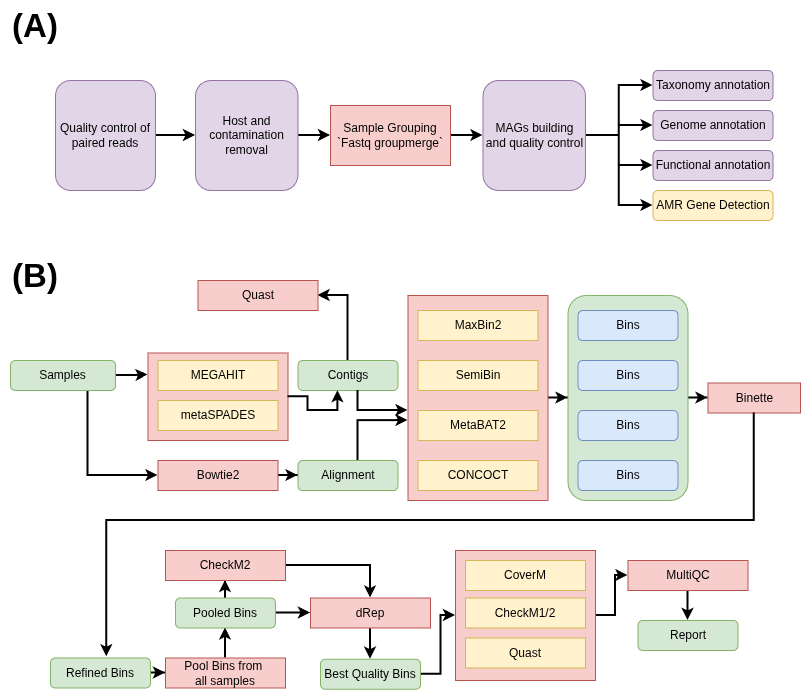

The diagram above was exported from draw.io. Its source (the exported page's mxGraphModel, read from the mxfile embedded in the PNG):
<mxGraphModel dx="1133" dy="733" grid="1" gridSize="10" guides="1" tooltips="1" connect="1" arrows="1" fold="1" page="1" pageScale="1" pageWidth="827" pageHeight="1169" math="0" shadow="0">
  <root>
    <mxCell id="0" />
    <mxCell id="1" parent="0" />
    <mxCell id="AoyrjoGFgOjHUxMBYxMh-1" parent="1" style="rounded=0;whiteSpace=wrap;html=1;fillColor=#f8cecc;strokeColor=#b85450;" value="" vertex="1">
      <mxGeometry height="87.5" width="140" x="147.5" y="352.5" as="geometry" />
    </mxCell>
    <mxCell id="AoyrjoGFgOjHUxMBYxMh-2" edge="1" parent="1" source="AoyrjoGFgOjHUxMBYxMh-3" style="edgeStyle=orthogonalEdgeStyle;rounded=0;orthogonalLoop=1;jettySize=auto;html=1;strokeWidth=2;" target="AoyrjoGFgOjHUxMBYxMh-44">
      <mxGeometry relative="1" as="geometry" />
    </mxCell>
    <mxCell id="AoyrjoGFgOjHUxMBYxMh-3" parent="1" style="rounded=0;whiteSpace=wrap;html=1;fillColor=#f8cecc;strokeColor=#b85450;" value="" vertex="1">
      <mxGeometry height="130" width="140" x="455" y="550" as="geometry" />
    </mxCell>
    <mxCell id="AoyrjoGFgOjHUxMBYxMh-4" edge="1" parent="1" source="AoyrjoGFgOjHUxMBYxMh-5" style="edgeStyle=orthogonalEdgeStyle;rounded=0;orthogonalLoop=1;jettySize=auto;html=1;strokeWidth=2;" target="AoyrjoGFgOjHUxMBYxMh-27">
      <mxGeometry relative="1" as="geometry" />
    </mxCell>
    <mxCell id="AoyrjoGFgOjHUxMBYxMh-5" parent="1" style="rounded=1;whiteSpace=wrap;html=1;fillColor=#d5e8d4;strokeColor=#82b366;" value="" vertex="1">
      <mxGeometry height="205" width="120" x="567.5" y="295" as="geometry" />
    </mxCell>
    <mxCell id="AoyrjoGFgOjHUxMBYxMh-6" edge="1" parent="1" source="AoyrjoGFgOjHUxMBYxMh-7" style="edgeStyle=orthogonalEdgeStyle;rounded=0;orthogonalLoop=1;jettySize=auto;html=1;entryX=0;entryY=0.5;entryDx=0;entryDy=0;strokeWidth=2;" target="AoyrjoGFgOjHUxMBYxMh-5" value="">
      <mxGeometry relative="1" as="geometry" />
    </mxCell>
    <mxCell id="AoyrjoGFgOjHUxMBYxMh-7" parent="1" style="rounded=0;whiteSpace=wrap;html=1;fillColor=#f8cecc;strokeColor=#b85450;" value="" vertex="1">
      <mxGeometry height="205" width="140" x="407.5" y="295" as="geometry" />
    </mxCell>
    <mxCell id="AoyrjoGFgOjHUxMBYxMh-8" edge="1" parent="1" source="AoyrjoGFgOjHUxMBYxMh-10" style="edgeStyle=orthogonalEdgeStyle;rounded=0;orthogonalLoop=1;jettySize=auto;html=1;entryX=0;entryY=0.5;entryDx=0;entryDy=0;strokeWidth=2;" target="AoyrjoGFgOjHUxMBYxMh-16">
      <mxGeometry relative="1" as="geometry">
        <Array as="points">
          <mxPoint x="87.5" y="475" />
        </Array>
      </mxGeometry>
    </mxCell>
    <mxCell id="vkG2h01UbkOtzdg-TvTA-7" edge="1" parent="1" source="AoyrjoGFgOjHUxMBYxMh-10" style="edgeStyle=orthogonalEdgeStyle;rounded=0;orthogonalLoop=1;jettySize=auto;html=1;entryX=0;entryY=0.25;entryDx=0;entryDy=0;strokeWidth=2;" target="AoyrjoGFgOjHUxMBYxMh-1">
      <mxGeometry relative="1" as="geometry" />
    </mxCell>
    <mxCell id="AoyrjoGFgOjHUxMBYxMh-10" parent="1" style="rounded=1;whiteSpace=wrap;html=1;fillColor=#d5e8d4;strokeColor=#82b366;" value="Samples" vertex="1">
      <mxGeometry height="30" width="105" x="10" y="360" as="geometry" />
    </mxCell>
    <mxCell id="AoyrjoGFgOjHUxMBYxMh-11" edge="1" parent="1" source="AoyrjoGFgOjHUxMBYxMh-12" style="edgeStyle=orthogonalEdgeStyle;rounded=0;orthogonalLoop=1;jettySize=auto;html=1;entryX=1;entryY=0.5;entryDx=0;entryDy=0;strokeWidth=2;" target="AoyrjoGFgOjHUxMBYxMh-13">
      <mxGeometry relative="1" as="geometry" />
    </mxCell>
    <mxCell id="AoyrjoGFgOjHUxMBYxMh-12" parent="1" style="rounded=1;whiteSpace=wrap;html=1;fillColor=#d5e8d4;strokeColor=#82b366;" value="Contigs" vertex="1">
      <mxGeometry height="30" width="100" x="297.5" y="360" as="geometry" />
    </mxCell>
    <mxCell id="AoyrjoGFgOjHUxMBYxMh-13" parent="1" style="rounded=0;whiteSpace=wrap;html=1;fillColor=#f8cecc;strokeColor=#b85450;" value="Quast" vertex="1">
      <mxGeometry height="30" width="120" x="197.5" y="280" as="geometry" />
    </mxCell>
    <mxCell id="AoyrjoGFgOjHUxMBYxMh-14" parent="1" style="rounded=0;whiteSpace=wrap;html=1;fillColor=#fff2cc;strokeColor=#d6b656;" value="MEGAHIT" vertex="1">
      <mxGeometry height="30" width="120" x="157.5" y="360" as="geometry" />
    </mxCell>
    <mxCell id="AoyrjoGFgOjHUxMBYxMh-15" edge="1" parent="1" source="AoyrjoGFgOjHUxMBYxMh-16" style="edgeStyle=orthogonalEdgeStyle;rounded=0;orthogonalLoop=1;jettySize=auto;html=1;entryX=0;entryY=0.5;entryDx=0;entryDy=0;strokeWidth=2;" target="AoyrjoGFgOjHUxMBYxMh-22">
      <mxGeometry relative="1" as="geometry" />
    </mxCell>
    <mxCell id="AoyrjoGFgOjHUxMBYxMh-16" parent="1" style="rounded=0;whiteSpace=wrap;html=1;fillColor=#f8cecc;strokeColor=#b85450;" value="Bowtie2" vertex="1">
      <mxGeometry height="30" width="120" x="157.5" y="460" as="geometry" />
    </mxCell>
    <mxCell id="AoyrjoGFgOjHUxMBYxMh-17" parent="1" style="rounded=0;whiteSpace=wrap;html=1;fillColor=#fff2cc;strokeColor=#d6b656;" value="MaxBin2" vertex="1">
      <mxGeometry height="30" width="120" x="417.5" y="310" as="geometry" />
    </mxCell>
    <mxCell id="AoyrjoGFgOjHUxMBYxMh-18" parent="1" style="rounded=0;whiteSpace=wrap;html=1;fillColor=#fff2cc;strokeColor=#d6b656;" value="SemiBin" vertex="1">
      <mxGeometry height="30" width="120" x="417.5" y="360" as="geometry" />
    </mxCell>
    <mxCell id="AoyrjoGFgOjHUxMBYxMh-19" parent="1" style="rounded=0;whiteSpace=wrap;html=1;fillColor=#fff2cc;strokeColor=#d6b656;" value="MetaBAT2" vertex="1">
      <mxGeometry height="30" width="120" x="417.5" y="410" as="geometry" />
    </mxCell>
    <mxCell id="AoyrjoGFgOjHUxMBYxMh-20" parent="1" style="rounded=0;whiteSpace=wrap;html=1;fillColor=#fff2cc;strokeColor=#d6b656;" value="CONCOCT" vertex="1">
      <mxGeometry height="30" width="120" x="417.5" y="460" as="geometry" />
    </mxCell>
    <mxCell id="AoyrjoGFgOjHUxMBYxMh-21" parent="1" style="rounded=1;whiteSpace=wrap;html=1;fillColor=#dae8fc;strokeColor=#6c8ebf;" value="Bins" vertex="1">
      <mxGeometry height="30" width="100" x="577.5" y="360" as="geometry" />
    </mxCell>
    <mxCell id="AoyrjoGFgOjHUxMBYxMh-22" parent="1" style="rounded=1;whiteSpace=wrap;html=1;fillColor=#d5e8d4;strokeColor=#82b366;" value="Alignment" vertex="1">
      <mxGeometry height="30" width="100" x="297.5" y="460" as="geometry" />
    </mxCell>
    <mxCell id="AoyrjoGFgOjHUxMBYxMh-23" parent="1" style="rounded=1;whiteSpace=wrap;html=1;fillColor=#dae8fc;strokeColor=#6c8ebf;" value="Bins" vertex="1">
      <mxGeometry height="30" width="100" x="577.5" y="310" as="geometry" />
    </mxCell>
    <mxCell id="AoyrjoGFgOjHUxMBYxMh-24" parent="1" style="rounded=1;whiteSpace=wrap;html=1;fillColor=#dae8fc;strokeColor=#6c8ebf;" value="Bins" vertex="1">
      <mxGeometry height="30" width="100" x="577.5" y="410" as="geometry" />
    </mxCell>
    <mxCell id="AoyrjoGFgOjHUxMBYxMh-25" parent="1" style="rounded=1;whiteSpace=wrap;html=1;fillColor=#dae8fc;strokeColor=#6c8ebf;" value="Bins" vertex="1">
      <mxGeometry height="30" width="100" x="577.5" y="460" as="geometry" />
    </mxCell>
    <mxCell id="AoyrjoGFgOjHUxMBYxMh-27" parent="1" style="rounded=0;whiteSpace=wrap;html=1;fillColor=#f8cecc;strokeColor=#b85450;" value="Binette" vertex="1">
      <mxGeometry height="30" width="92.5" x="707.5" y="382.5" as="geometry" />
    </mxCell>
    <mxCell id="vkG2h01UbkOtzdg-TvTA-8" edge="1" parent="1" source="AoyrjoGFgOjHUxMBYxMh-29" style="edgeStyle=orthogonalEdgeStyle;rounded=0;orthogonalLoop=1;jettySize=auto;html=1;strokeWidth=2;" target="AoyrjoGFgOjHUxMBYxMh-31" value="">
      <mxGeometry relative="1" as="geometry" />
    </mxCell>
    <mxCell id="AoyrjoGFgOjHUxMBYxMh-29" parent="1" style="rounded=1;whiteSpace=wrap;html=1;fillColor=#d5e8d4;strokeColor=#82b366;" value="Refined Bins" vertex="1">
      <mxGeometry height="30" width="100" x="50" y="657.5" as="geometry" />
    </mxCell>
    <mxCell id="AoyrjoGFgOjHUxMBYxMh-30" edge="1" parent="1" source="AoyrjoGFgOjHUxMBYxMh-31" style="edgeStyle=orthogonalEdgeStyle;rounded=0;orthogonalLoop=1;jettySize=auto;html=1;entryX=0.5;entryY=1;entryDx=0;entryDy=0;strokeWidth=2;" target="AoyrjoGFgOjHUxMBYxMh-36">
      <mxGeometry relative="1" as="geometry" />
    </mxCell>
    <mxCell id="AoyrjoGFgOjHUxMBYxMh-31" parent="1" style="rounded=0;whiteSpace=wrap;html=1;fillColor=#f8cecc;strokeColor=#b85450;" value="Pool Bins from&amp;nbsp;&lt;div&gt;all samples&lt;/div&gt;" vertex="1">
      <mxGeometry height="30" width="120" x="165" y="657.5" as="geometry" />
    </mxCell>
    <mxCell id="AoyrjoGFgOjHUxMBYxMh-32" edge="1" parent="1" source="AoyrjoGFgOjHUxMBYxMh-33" style="edgeStyle=orthogonalEdgeStyle;rounded=0;orthogonalLoop=1;jettySize=auto;html=1;entryX=0;entryY=0.5;entryDx=0;entryDy=0;strokeWidth=2;" target="AoyrjoGFgOjHUxMBYxMh-3">
      <mxGeometry relative="1" as="geometry">
        <Array as="points">
          <mxPoint x="440.5" y="674" />
          <mxPoint x="440.5" y="615" />
        </Array>
      </mxGeometry>
    </mxCell>
    <mxCell id="AoyrjoGFgOjHUxMBYxMh-33" parent="1" style="rounded=1;whiteSpace=wrap;html=1;fillColor=#d5e8d4;strokeColor=#82b366;" value="Best Quality Bins" vertex="1">
      <mxGeometry height="30" width="100" x="320" y="658.75" as="geometry" />
    </mxCell>
    <mxCell id="AoyrjoGFgOjHUxMBYxMh-34" edge="1" parent="1" source="AoyrjoGFgOjHUxMBYxMh-36" style="edgeStyle=orthogonalEdgeStyle;rounded=0;orthogonalLoop=1;jettySize=auto;html=1;entryX=0;entryY=0.5;entryDx=0;entryDy=0;strokeWidth=2;" target="AoyrjoGFgOjHUxMBYxMh-38">
      <mxGeometry relative="1" as="geometry" />
    </mxCell>
    <mxCell id="AoyrjoGFgOjHUxMBYxMh-35" edge="1" parent="1" source="AoyrjoGFgOjHUxMBYxMh-36" style="edgeStyle=orthogonalEdgeStyle;rounded=0;orthogonalLoop=1;jettySize=auto;html=1;entryX=0.5;entryY=1;entryDx=0;entryDy=0;strokeWidth=2;" target="AoyrjoGFgOjHUxMBYxMh-49">
      <mxGeometry relative="1" as="geometry" />
    </mxCell>
    <mxCell id="AoyrjoGFgOjHUxMBYxMh-36" parent="1" style="rounded=1;whiteSpace=wrap;html=1;fillColor=#d5e8d4;strokeColor=#82b366;" value="Pooled Bins" vertex="1">
      <mxGeometry height="30" width="100" x="175" y="597.5" as="geometry" />
    </mxCell>
    <mxCell id="AoyrjoGFgOjHUxMBYxMh-37" edge="1" parent="1" source="AoyrjoGFgOjHUxMBYxMh-38" style="edgeStyle=orthogonalEdgeStyle;rounded=0;orthogonalLoop=1;jettySize=auto;html=1;entryX=0.5;entryY=0;entryDx=0;entryDy=0;strokeWidth=2;" target="AoyrjoGFgOjHUxMBYxMh-33">
      <mxGeometry relative="1" as="geometry" />
    </mxCell>
    <mxCell id="AoyrjoGFgOjHUxMBYxMh-38" parent="1" style="rounded=0;whiteSpace=wrap;html=1;fillColor=#f8cecc;strokeColor=#b85450;" value="dRep" vertex="1">
      <mxGeometry height="30" width="120" x="310" y="597.5" as="geometry" />
    </mxCell>
    <mxCell id="AoyrjoGFgOjHUxMBYxMh-39" parent="1" style="rounded=0;whiteSpace=wrap;html=1;fillColor=#fff2cc;strokeColor=#d6b656;" value="CoverM" vertex="1">
      <mxGeometry height="30" width="120" x="465" y="560" as="geometry" />
    </mxCell>
    <mxCell id="AoyrjoGFgOjHUxMBYxMh-40" parent="1" style="rounded=0;whiteSpace=wrap;html=1;fillColor=#fff2cc;strokeColor=#d6b656;" value="CheckM1/2" vertex="1">
      <mxGeometry height="30" width="120" x="465" y="597.5" as="geometry" />
    </mxCell>
    <mxCell id="AoyrjoGFgOjHUxMBYxMh-41" parent="1" style="rounded=0;whiteSpace=wrap;html=1;fillColor=#fff2cc;strokeColor=#d6b656;" value="Quast" vertex="1">
      <mxGeometry height="30" width="120" x="465" y="637.5" as="geometry" />
    </mxCell>
    <mxCell id="vkG2h01UbkOtzdg-TvTA-3" edge="1" parent="1" source="AoyrjoGFgOjHUxMBYxMh-44" style="edgeStyle=orthogonalEdgeStyle;rounded=0;orthogonalLoop=1;jettySize=auto;html=1;entryX=0.5;entryY=0;entryDx=0;entryDy=0;strokeWidth=2;" target="AoyrjoGFgOjHUxMBYxMh-45">
      <mxGeometry relative="1" as="geometry" />
    </mxCell>
    <mxCell id="AoyrjoGFgOjHUxMBYxMh-44" parent="1" style="rounded=0;whiteSpace=wrap;html=1;fillColor=#f8cecc;strokeColor=#b85450;" value="MultiQC" vertex="1">
      <mxGeometry height="30" width="120" x="627.5" y="560" as="geometry" />
    </mxCell>
    <mxCell id="AoyrjoGFgOjHUxMBYxMh-45" parent="1" style="rounded=1;whiteSpace=wrap;html=1;fillColor=#d5e8d4;strokeColor=#82b366;" value="Report" vertex="1">
      <mxGeometry height="30" width="100" x="637.5" y="620" as="geometry" />
    </mxCell>
    <mxCell id="AoyrjoGFgOjHUxMBYxMh-46" edge="1" parent="1" source="AoyrjoGFgOjHUxMBYxMh-22" style="edgeStyle=orthogonalEdgeStyle;rounded=0;orthogonalLoop=1;jettySize=auto;html=1;entryX=0;entryY=0.61;entryDx=0;entryDy=0;entryPerimeter=0;strokeWidth=2;" target="AoyrjoGFgOjHUxMBYxMh-7">
      <mxGeometry relative="1" as="geometry">
        <Array as="points">
          <mxPoint x="357.5" y="420" />
        </Array>
      </mxGeometry>
    </mxCell>
    <mxCell id="AoyrjoGFgOjHUxMBYxMh-47" edge="1" parent="1" source="AoyrjoGFgOjHUxMBYxMh-12" style="edgeStyle=orthogonalEdgeStyle;rounded=0;orthogonalLoop=1;jettySize=auto;html=1;entryX=0;entryY=0.561;entryDx=0;entryDy=0;entryPerimeter=0;strokeWidth=2;" target="AoyrjoGFgOjHUxMBYxMh-7">
      <mxGeometry relative="1" as="geometry">
        <Array as="points">
          <mxPoint x="357.5" y="410" />
        </Array>
      </mxGeometry>
    </mxCell>
    <mxCell id="AoyrjoGFgOjHUxMBYxMh-48" edge="1" parent="1" source="AoyrjoGFgOjHUxMBYxMh-49" style="edgeStyle=orthogonalEdgeStyle;rounded=0;orthogonalLoop=1;jettySize=auto;html=1;entryX=0.5;entryY=0;entryDx=0;entryDy=0;strokeWidth=2;" target="AoyrjoGFgOjHUxMBYxMh-38">
      <mxGeometry relative="1" as="geometry" />
    </mxCell>
    <mxCell id="AoyrjoGFgOjHUxMBYxMh-49" parent="1" style="rounded=0;whiteSpace=wrap;html=1;fillColor=#f8cecc;strokeColor=#b85450;" value="CheckM2" vertex="1">
      <mxGeometry height="30" width="120" x="165" y="550" as="geometry" />
    </mxCell>
    <mxCell id="AoyrjoGFgOjHUxMBYxMh-51" parent="1" style="rounded=0;whiteSpace=wrap;html=1;fillColor=#fff2cc;strokeColor=#d6b656;" value="metaSPADES" vertex="1">
      <mxGeometry height="30" width="120" x="157.5" y="400" as="geometry" />
    </mxCell>
    <mxCell id="AoyrjoGFgOjHUxMBYxMh-52" edge="1" parent="1" source="AoyrjoGFgOjHUxMBYxMh-1" style="edgeStyle=orthogonalEdgeStyle;rounded=0;orthogonalLoop=1;jettySize=auto;html=1;entryX=0.399;entryY=1.005;entryDx=0;entryDy=0;entryPerimeter=0;strokeWidth=2;" target="AoyrjoGFgOjHUxMBYxMh-12">
      <mxGeometry relative="1" as="geometry" />
    </mxCell>
    <mxCell id="vkG2h01UbkOtzdg-TvTA-10" edge="1" parent="1" source="AoyrjoGFgOjHUxMBYxMh-54" style="edgeStyle=orthogonalEdgeStyle;rounded=0;orthogonalLoop=1;jettySize=auto;html=1;entryX=0;entryY=0.5;entryDx=0;entryDy=0;strokeWidth=2;" target="AoyrjoGFgOjHUxMBYxMh-56">
      <mxGeometry relative="1" as="geometry" />
    </mxCell>
    <mxCell id="AoyrjoGFgOjHUxMBYxMh-54" parent="1" style="rounded=1;whiteSpace=wrap;html=1;fillColor=#e1d5e7;strokeColor=#9673a6;" value="Quality control of paired reads" vertex="1">
      <mxGeometry height="110" width="100" x="55" y="80" as="geometry" />
    </mxCell>
    <mxCell id="vkG2h01UbkOtzdg-TvTA-13" edge="1" parent="1" source="AoyrjoGFgOjHUxMBYxMh-56" style="edgeStyle=orthogonalEdgeStyle;rounded=0;orthogonalLoop=1;jettySize=auto;html=1;strokeWidth=2;" target="AoyrjoGFgOjHUxMBYxMh-59">
      <mxGeometry relative="1" as="geometry" />
    </mxCell>
    <mxCell id="AoyrjoGFgOjHUxMBYxMh-56" parent="1" style="rounded=1;whiteSpace=wrap;html=1;fillColor=#e1d5e7;strokeColor=#9673a6;" value="Host and contamination removal" vertex="1">
      <mxGeometry height="110" width="102.5" x="195" y="80" as="geometry" />
    </mxCell>
    <mxCell id="vkG2h01UbkOtzdg-TvTA-14" edge="1" parent="1" source="AoyrjoGFgOjHUxMBYxMh-59" style="edgeStyle=orthogonalEdgeStyle;rounded=0;orthogonalLoop=1;jettySize=auto;html=1;entryX=0;entryY=0.5;entryDx=0;entryDy=0;strokeWidth=2;" target="vkG2h01UbkOtzdg-TvTA-9">
      <mxGeometry relative="1" as="geometry" />
    </mxCell>
    <mxCell id="AoyrjoGFgOjHUxMBYxMh-59" parent="1" style="rounded=0;whiteSpace=wrap;html=1;fillColor=#f8cecc;strokeColor=#b85450;" value="Sample Grouping&lt;div&gt;&lt;div&gt;`Fastq groupmerge`&lt;/div&gt;&lt;/div&gt;" vertex="1">
      <mxGeometry height="60" width="120" x="330" y="105" as="geometry" />
    </mxCell>
    <mxCell id="AoyrjoGFgOjHUxMBYxMh-64" parent="1" style="rounded=1;whiteSpace=wrap;html=1;fillColor=#e1d5e7;strokeColor=#9673a6;" value="Taxonomy annotation" vertex="1">
      <mxGeometry height="30" width="120" x="652.5" y="70" as="geometry" />
    </mxCell>
    <mxCell id="AoyrjoGFgOjHUxMBYxMh-65" parent="1" style="rounded=1;whiteSpace=wrap;html=1;fillColor=#e1d5e7;strokeColor=#9673a6;" value="Genome annotation" vertex="1">
      <mxGeometry height="30" width="120" x="652.5" y="110" as="geometry" />
    </mxCell>
    <mxCell id="AoyrjoGFgOjHUxMBYxMh-66" parent="1" style="rounded=1;whiteSpace=wrap;html=1;fillColor=#e1d5e7;strokeColor=#9673a6;" value="Functional annotation" vertex="1">
      <mxGeometry height="30" width="120" x="652.5" y="150" as="geometry" />
    </mxCell>
    <mxCell id="AoyrjoGFgOjHUxMBYxMh-67" parent="1" style="rounded=1;whiteSpace=wrap;html=1;fillColor=#fff2cc;strokeColor=#d6b656;" value="AMR Gene Detection" vertex="1">
      <mxGeometry height="30" width="120" x="652.5" y="190" as="geometry" />
    </mxCell>
    <mxCell id="vkG2h01UbkOtzdg-TvTA-6" edge="1" parent="1" source="AoyrjoGFgOjHUxMBYxMh-27" style="edgeStyle=orthogonalEdgeStyle;rounded=0;orthogonalLoop=1;jettySize=auto;html=1;entryX=0.562;entryY=-0.044;entryDx=0;entryDy=0;entryPerimeter=0;strokeWidth=2;" target="AoyrjoGFgOjHUxMBYxMh-29">
      <mxGeometry relative="1" as="geometry">
        <Array as="points">
          <mxPoint x="754" y="520" />
          <mxPoint x="106" y="520" />
        </Array>
      </mxGeometry>
    </mxCell>
    <mxCell id="vkG2h01UbkOtzdg-TvTA-15" edge="1" parent="1" source="vkG2h01UbkOtzdg-TvTA-9" style="edgeStyle=orthogonalEdgeStyle;rounded=0;orthogonalLoop=1;jettySize=auto;html=1;entryX=0;entryY=0.5;entryDx=0;entryDy=0;strokeWidth=2;" target="AoyrjoGFgOjHUxMBYxMh-64">
      <mxGeometry relative="1" as="geometry" />
    </mxCell>
    <mxCell id="vkG2h01UbkOtzdg-TvTA-16" edge="1" parent="1" source="vkG2h01UbkOtzdg-TvTA-9" style="edgeStyle=orthogonalEdgeStyle;rounded=0;orthogonalLoop=1;jettySize=auto;html=1;entryX=0;entryY=0.5;entryDx=0;entryDy=0;strokeWidth=2;" target="AoyrjoGFgOjHUxMBYxMh-65">
      <mxGeometry relative="1" as="geometry" />
    </mxCell>
    <mxCell id="vkG2h01UbkOtzdg-TvTA-17" edge="1" parent="1" source="vkG2h01UbkOtzdg-TvTA-9" style="edgeStyle=orthogonalEdgeStyle;rounded=0;orthogonalLoop=1;jettySize=auto;html=1;entryX=0;entryY=0.5;entryDx=0;entryDy=0;strokeWidth=2;" target="AoyrjoGFgOjHUxMBYxMh-66">
      <mxGeometry relative="1" as="geometry" />
    </mxCell>
    <mxCell id="vkG2h01UbkOtzdg-TvTA-18" edge="1" parent="1" source="vkG2h01UbkOtzdg-TvTA-9" style="edgeStyle=orthogonalEdgeStyle;rounded=0;orthogonalLoop=1;jettySize=auto;html=1;entryX=0;entryY=0.5;entryDx=0;entryDy=0;strokeWidth=2;" target="AoyrjoGFgOjHUxMBYxMh-67">
      <mxGeometry relative="1" as="geometry" />
    </mxCell>
    <mxCell id="vkG2h01UbkOtzdg-TvTA-9" parent="1" style="rounded=1;whiteSpace=wrap;html=1;fillColor=#e1d5e7;strokeColor=#9673a6;" value="MAGs building and quality control" vertex="1">
      <mxGeometry height="110" width="102.5" x="482.5" y="80" as="geometry" />
    </mxCell>
    <mxCell id="vkG2h01UbkOtzdg-TvTA-12" edge="1" parent="1" source="AoyrjoGFgOjHUxMBYxMh-59" style="edgeStyle=orthogonalEdgeStyle;rounded=0;orthogonalLoop=1;jettySize=auto;html=1;exitX=0.5;exitY=1;exitDx=0;exitDy=0;" target="AoyrjoGFgOjHUxMBYxMh-59">
      <mxGeometry relative="1" as="geometry" />
    </mxCell>
    <mxCell id="vkG2h01UbkOtzdg-TvTA-19" parent="1" style="text;html=1;whiteSpace=wrap;strokeColor=none;fillColor=none;align=center;verticalAlign=middle;rounded=0;autosize=1;resizable=0;" value="&lt;b&gt;&lt;font style=&quot;font-size: 33px;&quot;&gt;(A)&lt;/font&gt;&lt;/b&gt;" vertex="1">
      <mxGeometry height="50" width="70" as="geometry" />
    </mxCell>
    <mxCell id="vkG2h01UbkOtzdg-TvTA-20" parent="1" style="text;html=1;whiteSpace=wrap;strokeColor=none;fillColor=none;align=center;verticalAlign=middle;rounded=0;autosize=1;resizable=0;" value="&lt;b&gt;&lt;font style=&quot;font-size: 33px;&quot;&gt;(B)&lt;/font&gt;&lt;/b&gt;" vertex="1">
      <mxGeometry height="50" width="70" y="250" as="geometry" />
    </mxCell>
  </root>
</mxGraphModel>